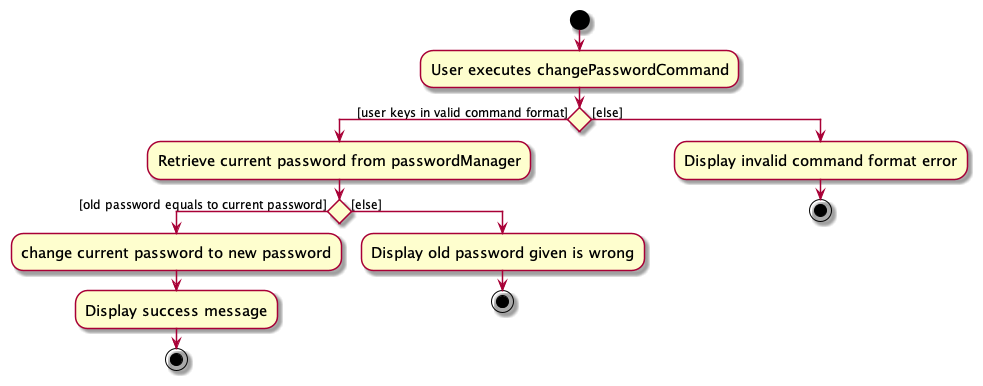

The diagram above was rendered by PlantUML. Its source (embedded in the PNG):
@startuml
skin rose
skinparam ActivityFontSize 15
skinparam ArrowFontSize 12
start
:User executes changePasswordCommand;

'Since the beta syntax does not support placing the condition outside the
'diamond we place it as the true branch instead.

if () then ([user keys in valid command format])
    :Retrieve current password from passwordManager;
    if () then ([old password equals to current password])
        :change current password to new password;
        :Display success message;
        stop
    else ([else])
        :Display old password given is wrong;
    stop
    endif
else ([else])
    :Display invalid command format error;
stop

@enduml